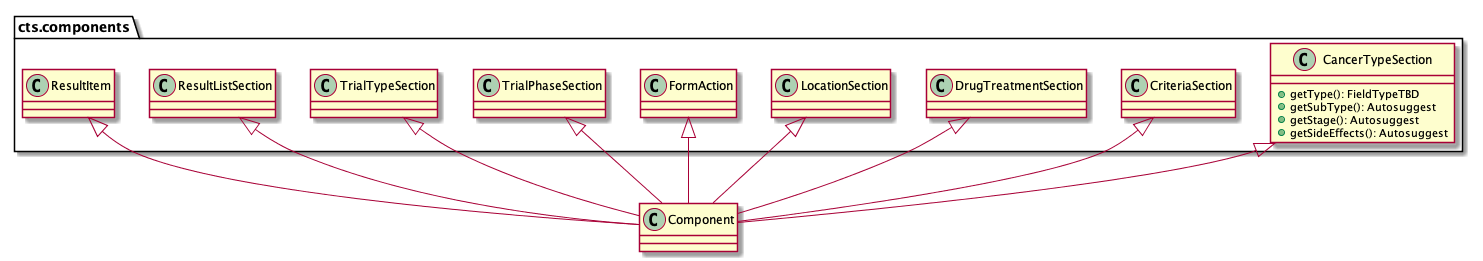

The diagram above was rendered by PlantUML. Its source (embedded in the PNG):
@startuml

class cts.components.CancerTypeSection {
    +getType(): FieldTypeTBD
    +getSubType(): Autosuggest
    +getStage(): Autosuggest
    +getSideEffects(): Autosuggest
}

class cts.components.CriteriaSection {
}

class cts.components.DrugTreatmentSection {
}

class cts.components.LocationSection {
}

class cts.components.FormAction {
}

class cts.components.TrialPhaseSection {
}

class cts.components.TrialTypeSection {
}

class cts.components.ResultListSection {
}

class cts.components.ResultItem {
}

cts.components.CancerTypeSection <|-- Component
cts.components.CriteriaSection <|-- Component
cts.components.DrugTreatmentSection <|-- Component
cts.components.LocationSection <|-- Component
cts.components.FormAction <|-- Component
cts.components.TrialPhaseSection <|-- Component
cts.components.TrialTypeSection <|-- Component
cts.components.ResultListSection <|-- Component
cts.components.ResultItem <|-- Component

@enduml